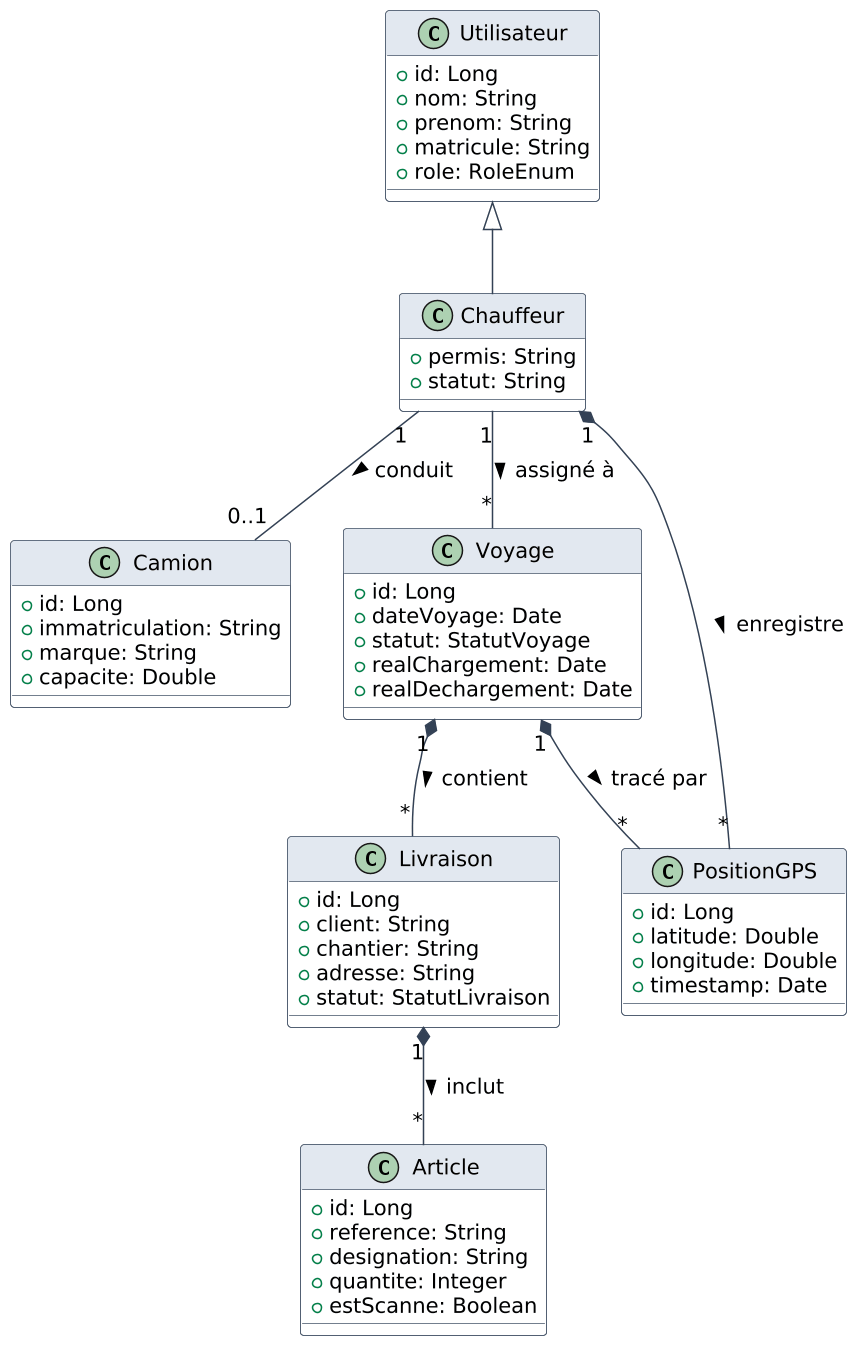

The diagram above was rendered by PlantUML. Its source (embedded in the PNG):
@startuml
scale 1.5
skinparam defaultFontSize 14
skinparam defaultFontName sans-serif

skinparam class {
    BackgroundColor #f8fafc
    BorderColor #475569
    ArrowColor #334155
    HeaderBackgroundColor #e2e8f0
}

class Utilisateur {
    +id: Long
    +nom: String
    +prenom: String
    +matricule: String
    +role: RoleEnum
}

class Chauffeur {
    +permis: String
    +statut: String
}

class Camion {
    +id: Long
    +immatriculation: String
    +marque: String
    +capacite: Double
}

class Voyage {
    +id: Long
    +dateVoyage: Date
    +statut: StatutVoyage
    +realChargement: Date
    +realDechargement: Date
}

class Livraison {
    +id: Long
    +client: String
    +chantier: String
    +adresse: String
    +statut: StatutLivraison
}

class Article {
    +id: Long
    +reference: String
    +designation: String
    +quantite: Integer
    +estScanne: Boolean
}

class PositionGPS {
    +id: Long
    +latitude: Double
    +longitude: Double
    +timestamp: Date
}

Utilisateur <|-- Chauffeur
Chauffeur "1" -- "0..1" Camion : conduit >
Chauffeur "1" -- "*" Voyage : assigné à >
Voyage "1" *-- "*" Livraison : contient >
Livraison "1" *-- "*" Article : inclut >
Chauffeur "1" *-- "*" PositionGPS : enregistre >
Voyage "1" *-- "*" PositionGPS : tracé par >

@enduml